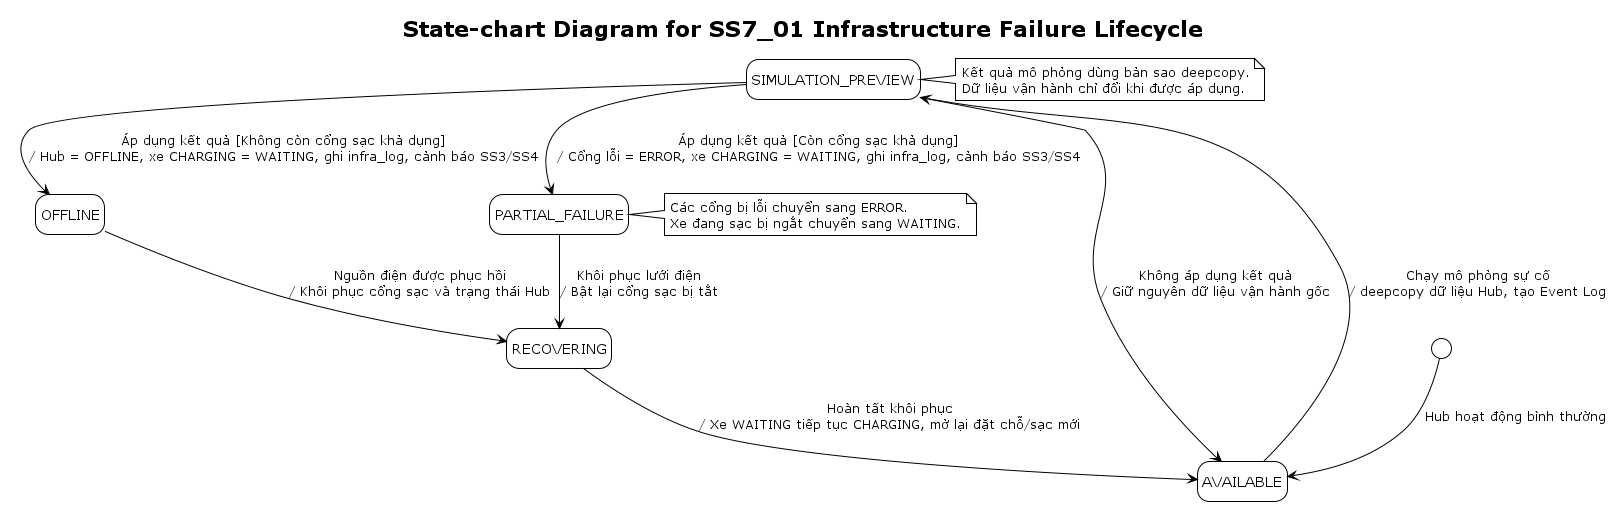

The diagram above was rendered by PlantUML. Its source (embedded in the PNG):
@startuml UC_SS7_01_NguyenTrungNguyen_statechart
!theme plain
hide empty description

title State-chart Diagram for SS7_01 Infrastructure Failure Lifecycle

[*] --> AVAILABLE : Hub hoạt động bình thường

state AVAILABLE
state SIMULATION_PREVIEW
state PARTIAL_FAILURE
state OFFLINE
state RECOVERING

AVAILABLE --> SIMULATION_PREVIEW : Chạy mô phỏng sự cố\n/ deepcopy dữ liệu Hub, tạo Event Log
SIMULATION_PREVIEW --> AVAILABLE : Không áp dụng kết quả\n/ Giữ nguyên dữ liệu vận hành gốc

SIMULATION_PREVIEW --> PARTIAL_FAILURE : Áp dụng kết quả [Còn cổng sạc khả dụng]\n/ Cổng lỗi = ERROR, xe CHARGING = WAITING, ghi infra_log, cảnh báo SS3/SS4
SIMULATION_PREVIEW --> OFFLINE : Áp dụng kết quả [Không còn cổng sạc khả dụng]\n/ Hub = OFFLINE, xe CHARGING = WAITING, ghi infra_log, cảnh báo SS3/SS4

PARTIAL_FAILURE --> RECOVERING : Khôi phục lưới điện\n/ Bật lại cổng sạc bị tắt
OFFLINE --> RECOVERING : Nguồn điện được phục hồi\n/ Khôi phục cổng sạc và trạng thái Hub
RECOVERING --> AVAILABLE : Hoàn tất khôi phục\n/ Xe WAITING tiếp tục CHARGING, mở lại đặt chỗ/sạc mới

note right of SIMULATION_PREVIEW
  Kết quả mô phỏng dùng bản sao deepcopy.
  Dữ liệu vận hành chỉ đổi khi được áp dụng.
end note

note right of PARTIAL_FAILURE
  Các cổng bị lỗi chuyển sang ERROR.
  Xe đang sạc bị ngắt chuyển sang WAITING.
end note

@enduml